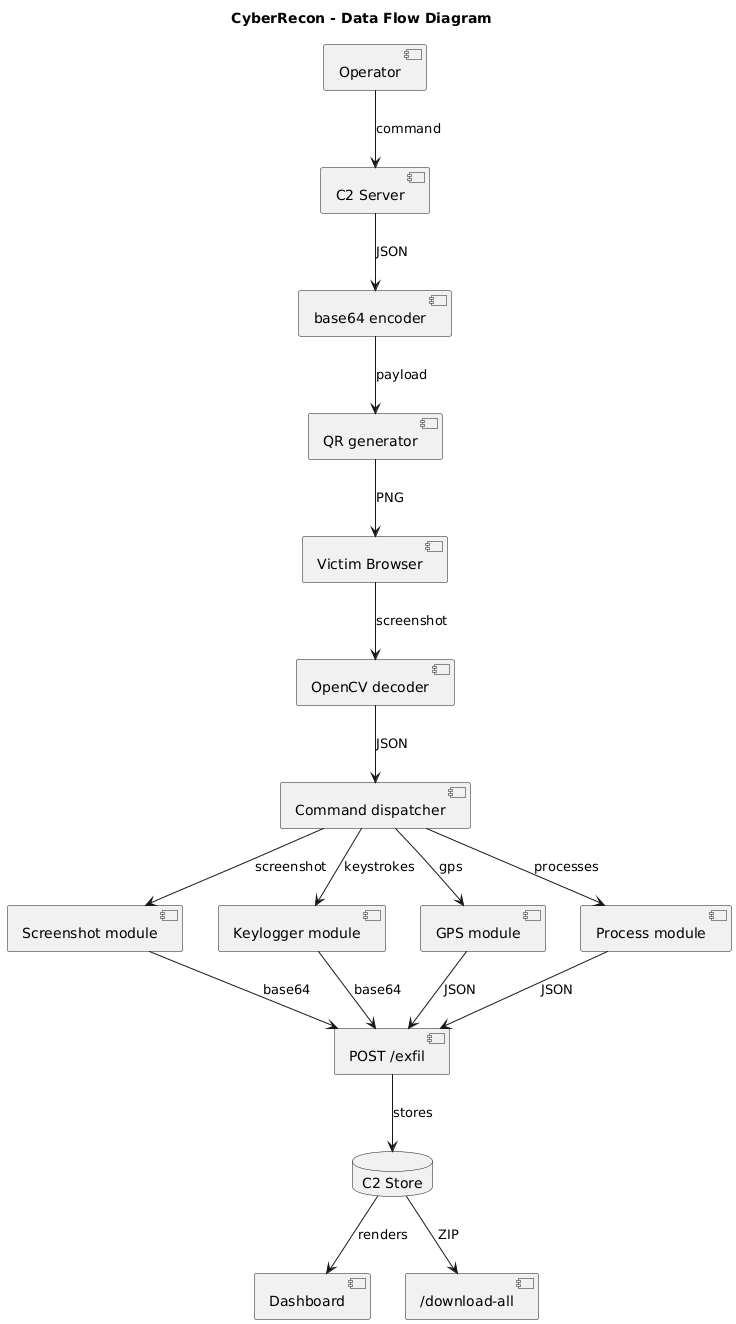

The diagram above was rendered by PlantUML. Its source (embedded in the PNG):
@startuml
skinparam packageStyle rectangle
title CyberRecon - Data Flow Diagram

[Operator] as OP
[C2 Server] as C2
[base64 encoder] as B64
[QR generator] as QR
[Victim Browser] as VICTIM
[OpenCV decoder] as CV
[Command dispatcher] as DISP

[Screenshot module] as SS
[Keylogger module] as KL
[GPS module] as GPS
[Process module] as PR

[POST /exfil] as EXFIL
database "C2 Store" as STORE
[Dashboard] as DASH
[/download-all] as DL

OP --> C2 : command
C2 --> B64 : JSON
B64 --> QR : payload
QR --> VICTIM : PNG
VICTIM --> CV : screenshot
CV --> DISP : JSON

DISP --> SS : screenshot
DISP --> KL : keystrokes
DISP --> GPS : gps
DISP --> PR : processes

SS --> EXFIL : base64
KL --> EXFIL : base64
GPS --> EXFIL : JSON
PR --> EXFIL : JSON

EXFIL --> STORE : stores
STORE --> DASH : renders
STORE --> DL : ZIP
@enduml